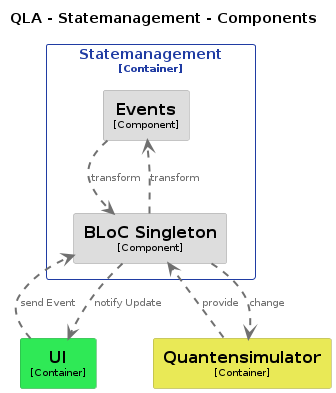

The diagram above was rendered by PlantUML. Its source (embedded in the PNG):
@startuml
set separator none
title QLA - Statemanagement - Components

top to bottom direction

skinparam {
  arrowFontSize 10
  defaultTextAlignment center
  wrapWidth 200
  maxMessageSize 100
}

hide stereotype

skinparam rectangle<<QLA.Statemanagement.BLoCSingleton>> {
  BackgroundColor #dddddd
  FontColor #000000
  BorderColor #9a9a9a
  shadowing false
}
skinparam rectangle<<QLA.Statemanagement.Events>> {
  BackgroundColor #dddddd
  FontColor #000000
  BorderColor #9a9a9a
  shadowing false
}
skinparam rectangle<<QLA.Quantensimulator>> {
  BackgroundColor #e9e956
  FontColor #000000
  BorderColor #a3a33c
  shadowing false
}
skinparam rectangle<<QLA.UI>> {
  BackgroundColor #2fe956
  FontColor #000000
  BorderColor #20a33c
  shadowing false
}
skinparam rectangle<<QLA.Statemanagement>> {
  BorderColor #203ca3
  FontColor #203ca3
  shadowing false
}

rectangle "==UI\n<size:10>[Container]</size>" <<QLA.UI>> as QLA.UI
rectangle "==Quantensimulator\n<size:10>[Container]</size>" <<QLA.Quantensimulator>> as QLA.Quantensimulator

rectangle "Statemanagement\n<size:10>[Container]</size>" <<QLA.Statemanagement>> {
  rectangle "==Events\n<size:10>[Component]</size>" <<QLA.Statemanagement.Events>> as QLA.Statemanagement.Events
  rectangle "==BLoC Singleton\n<size:10>[Component]</size>" <<QLA.Statemanagement.BLoCSingleton>> as QLA.Statemanagement.BLoCSingleton
}

QLA.Statemanagement.BLoCSingleton .[#707070,thickness=2].> QLA.UI : "<color:#707070>notify Update"
QLA.Statemanagement.BLoCSingleton .[#707070,thickness=2].> QLA.Statemanagement.Events : "<color:#707070>transform"
QLA.Statemanagement.Events .[#707070,thickness=2].> QLA.Statemanagement.BLoCSingleton : "<color:#707070>transform"
QLA.Quantensimulator .[#707070,thickness=2].> QLA.Statemanagement.BLoCSingleton : "<color:#707070>provide"
QLA.UI .[#707070,thickness=2].> QLA.Statemanagement.BLoCSingleton : "<color:#707070>send Event"
QLA.Statemanagement.BLoCSingleton .[#707070,thickness=2].> QLA.Quantensimulator : "<color:#707070>change"
@enduml